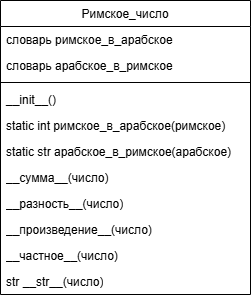

The diagram above was exported from draw.io. Its source (the exported page's mxGraphModel, read from the mxfile embedded in the PNG):
<mxGraphModel dx="996" dy="627" grid="0" gridSize="10" guides="1" tooltips="1" connect="1" arrows="1" fold="1" page="1" pageScale="1" pageWidth="827" pageHeight="1169" math="0" shadow="0">
  <root>
    <mxCell id="WIyWlLk6GJQsqaUBKTNV-0" />
    <mxCell id="WIyWlLk6GJQsqaUBKTNV-1" parent="WIyWlLk6GJQsqaUBKTNV-0" />
    <mxCell id="zkfFHV4jXpPFQw0GAbJ--17" value="Римское_число" style="swimlane;fontStyle=0;align=center;verticalAlign=top;childLayout=stackLayout;horizontal=1;startSize=26;horizontalStack=0;resizeParent=1;resizeLast=0;collapsible=1;marginBottom=0;rounded=0;shadow=0;strokeWidth=1;rotation=0;" parent="WIyWlLk6GJQsqaUBKTNV-1" vertex="1">
      <mxGeometry x="508" y="120" width="250" height="294" as="geometry">
        <mxRectangle x="508" y="120" width="160" height="26" as="alternateBounds" />
      </mxGeometry>
    </mxCell>
    <mxCell id="zkfFHV4jXpPFQw0GAbJ--18" value="словарь римское_в_арабское" style="text;align=left;verticalAlign=top;spacingLeft=4;spacingRight=4;overflow=hidden;rotatable=0;points=[[0,0.5],[1,0.5]];portConstraint=eastwest;" parent="zkfFHV4jXpPFQw0GAbJ--17" vertex="1">
      <mxGeometry y="26" width="250" height="26" as="geometry" />
    </mxCell>
    <mxCell id="zkfFHV4jXpPFQw0GAbJ--19" value="словарь арабское_в_римское" style="text;align=left;verticalAlign=top;spacingLeft=4;spacingRight=4;overflow=hidden;rotatable=0;points=[[0,0.5],[1,0.5]];portConstraint=eastwest;rounded=0;shadow=0;html=0;" parent="zkfFHV4jXpPFQw0GAbJ--17" vertex="1">
      <mxGeometry y="52" width="250" height="26" as="geometry" />
    </mxCell>
    <mxCell id="zkfFHV4jXpPFQw0GAbJ--23" value="" style="line;html=1;strokeWidth=1;align=left;verticalAlign=middle;spacingTop=-1;spacingLeft=3;spacingRight=3;rotatable=0;labelPosition=right;points=[];portConstraint=eastwest;" parent="zkfFHV4jXpPFQw0GAbJ--17" vertex="1">
      <mxGeometry y="78" width="250" height="8" as="geometry" />
    </mxCell>
    <mxCell id="zkfFHV4jXpPFQw0GAbJ--24" value="__init__()" style="text;align=left;verticalAlign=top;spacingLeft=4;spacingRight=4;overflow=hidden;rotatable=0;points=[[0,0.5],[1,0.5]];portConstraint=eastwest;" parent="zkfFHV4jXpPFQw0GAbJ--17" vertex="1">
      <mxGeometry y="86" width="250" height="26" as="geometry" />
    </mxCell>
    <mxCell id="zkfFHV4jXpPFQw0GAbJ--25" value="static int римское_в_арабское(римское)" style="text;align=left;verticalAlign=top;spacingLeft=4;spacingRight=4;overflow=hidden;rotatable=0;points=[[0,0.5],[1,0.5]];portConstraint=eastwest;" parent="zkfFHV4jXpPFQw0GAbJ--17" vertex="1">
      <mxGeometry y="112" width="250" height="26" as="geometry" />
    </mxCell>
    <mxCell id="rMWQpWFSfevp3Kvybp2U-6" value="static str арабское_в_римское(арабское)" style="text;strokeColor=none;fillColor=none;align=left;verticalAlign=top;spacingLeft=4;spacingRight=4;overflow=hidden;rotatable=0;points=[[0,0.5],[1,0.5]];portConstraint=eastwest;whiteSpace=wrap;html=1;" vertex="1" parent="zkfFHV4jXpPFQw0GAbJ--17">
      <mxGeometry y="138" width="250" height="26" as="geometry" />
    </mxCell>
    <mxCell id="rMWQpWFSfevp3Kvybp2U-7" value="__сумма__(число)" style="text;strokeColor=none;fillColor=none;align=left;verticalAlign=top;spacingLeft=4;spacingRight=4;overflow=hidden;rotatable=0;points=[[0,0.5],[1,0.5]];portConstraint=eastwest;whiteSpace=wrap;html=1;" vertex="1" parent="zkfFHV4jXpPFQw0GAbJ--17">
      <mxGeometry y="164" width="250" height="26" as="geometry" />
    </mxCell>
    <mxCell id="rMWQpWFSfevp3Kvybp2U-9" value="__разность__(число)" style="text;strokeColor=none;fillColor=none;align=left;verticalAlign=top;spacingLeft=4;spacingRight=4;overflow=hidden;rotatable=0;points=[[0,0.5],[1,0.5]];portConstraint=eastwest;whiteSpace=wrap;html=1;" vertex="1" parent="zkfFHV4jXpPFQw0GAbJ--17">
      <mxGeometry y="190" width="250" height="26" as="geometry" />
    </mxCell>
    <mxCell id="rMWQpWFSfevp3Kvybp2U-10" value="__произведение__(число)" style="text;strokeColor=none;fillColor=none;align=left;verticalAlign=top;spacingLeft=4;spacingRight=4;overflow=hidden;rotatable=0;points=[[0,0.5],[1,0.5]];portConstraint=eastwest;whiteSpace=wrap;html=1;" vertex="1" parent="zkfFHV4jXpPFQw0GAbJ--17">
      <mxGeometry y="216" width="250" height="26" as="geometry" />
    </mxCell>
    <mxCell id="rMWQpWFSfevp3Kvybp2U-11" value="__частное__(число)" style="text;strokeColor=none;fillColor=none;align=left;verticalAlign=top;spacingLeft=4;spacingRight=4;overflow=hidden;rotatable=0;points=[[0,0.5],[1,0.5]];portConstraint=eastwest;whiteSpace=wrap;html=1;" vertex="1" parent="zkfFHV4jXpPFQw0GAbJ--17">
      <mxGeometry y="242" width="250" height="26" as="geometry" />
    </mxCell>
    <mxCell id="rMWQpWFSfevp3Kvybp2U-12" value="str __str__(число)" style="text;strokeColor=none;fillColor=none;align=left;verticalAlign=top;spacingLeft=4;spacingRight=4;overflow=hidden;rotatable=0;points=[[0,0.5],[1,0.5]];portConstraint=eastwest;whiteSpace=wrap;html=1;" vertex="1" parent="zkfFHV4jXpPFQw0GAbJ--17">
      <mxGeometry y="268" width="250" height="26" as="geometry" />
    </mxCell>
  </root>
</mxGraphModel>